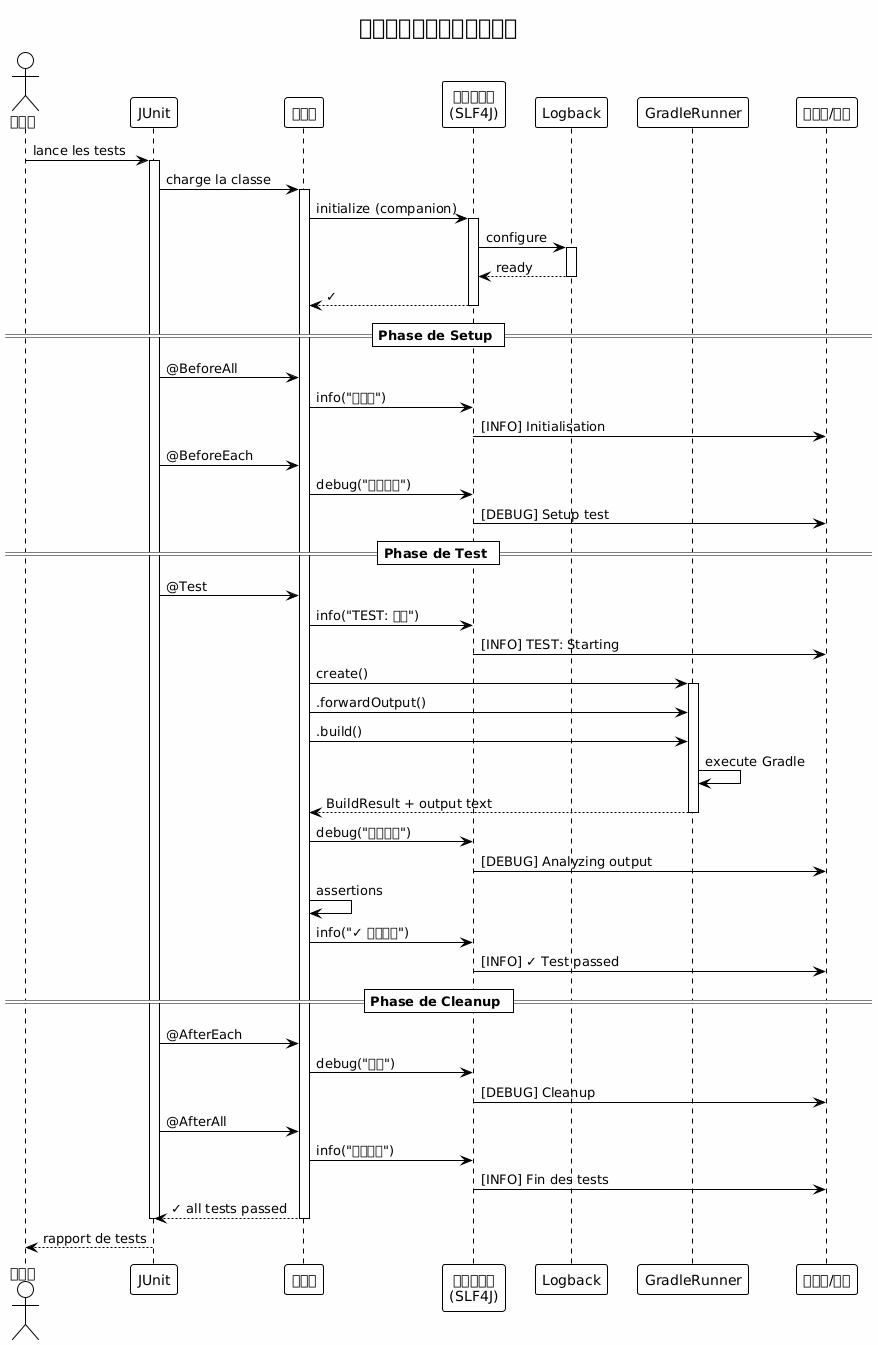

The diagram above was rendered by PlantUML. Its source (embedded in the PNG):
@startuml







<style>
  root {
    BackgroundColor white
    FontColor black
    FontName Verdana
    HyperLinkColor blue
    LineColor black
    LineThickness 1
    Margin 5
  }
  document {
    caption {
      LineThickness 0
    }
    footer {
      LineThickness 0
    }
    header {
      LineThickness 0
    }
    title {
      FontSize 22
      LineThickness 0
    }
  }
  node {
    MaximumWidth 300
  }
</style>

skinparam ArrowLollipopColor black
skinparam BackgroundColor white
skinparam DefaultFontName Verdana
skinparam DefaultMonospacedFontName Courier
skinparam LifelineStrategy nosolid
skinparam ParticipantPadding 10
skinparam SequenceLifeLineBorderColor black
skinparam Shadowing false
skinparam UseBetaStyle true

skinparam Activity {
  BackgroundColor white
  BarColor black
  BorderColor black
  FontColor black
  FontName Verdana
}
skinparam Boundary {
  FontColor black
}
skinparam Box {
  Padding 5
}
skinparam CircledCharacter {
  FontColor black
  FontName Courier
  Radius 9
}
skinparam Class {
  BackgroundColor white
  BorderColor black
  FontColor black
  FontName Verdana
}
skinparam ClassAttribute {
  FontColor black
  FontName Verdana
}
skinparam ClassStereotype {
  FontColor black
  FontName Verdana
}
skinparam Footer {
  FontColor black
  FontName Verdana
}
skinparam Header {
  FontColor black
  FontName Verdana
}
skinparam Hyperlink {
  Color blue
}
skinparam IconPackage {
  Color black
  BackgroundColor white
}
skinparam IconPrivate {
  Color black
  BackgroundColor white
}
skinparam IconProtected {
  Color black
  BackgroundColor white
}
skinparam IconPublic {
  Color black
  BackgroundColor white
}
skinparam Note {
  FontColor black
  FontName Verdana
}
skinparam Object {
  BorderColor black
}
skinparam Package {
  BorderColor black
  FontColor black
  FontName Verdana
}
skinparam State {
  BackgroundColor white
  BorderColor black
}
skinparam StereotypeA {
  BackgroundColor white
  BorderColor black
}
skinparam StereotypeC {
  BackgroundColor white
  BorderColor black
}
skinparam StereotypeE {
  BackgroundColor white
  BorderColor black
}
skinparam StereotypeI {
  BackgroundColor white
  BorderColor black
}
skinparam StereotypeN {
  BackgroundColor white
  BorderColor black
}
skinparam UseCaseStereoType {
  FontColor black
  FontName Verdana
}
skinparam backgroundColor #FEFEFE

title 功能测试中的完整日志流程
actor "开发者" as dev
participant "JUnit" as junit
participant "测试类" as test
participant "日志记录器\n(SLF4J)" as logger
participant "Logback" as logback
participant "GradleRunner" as runner
participant "控制台/文件" as output

dev -> junit : lance les tests

activate junit
junit -> test : charge la classe
activate test

test -> logger : initialize (companion)
activate logger
logger -> logback : configure
activate logback
logback --> logger : ready
deactivate logback
logger --> test : ✓
deactivate logger

== Phase de Setup ==

junit -> test : @BeforeAll
test -> logger : info("初始化")
logger -> output : [INFO] Initialisation

junit -> test : @BeforeEach
test -> logger : debug("设置测试")
logger -> output : [DEBUG] Setup test

== Phase de Test ==

junit -> test : @Test
test -> logger : info("TEST: 开始")
logger -> output : [INFO] TEST: Starting

test -> runner : create()
activate runner

test -> runner : .forwardOutput()
test -> runner : .build()

runner -> runner : execute Gradle
runner --> test : BuildResult + output text
deactivate runner

test -> logger : debug("分析输出")
logger -> output : [DEBUG] Analyzing output

test -> test : assertions
test -> logger : info("✓ 测试通过")
logger -> output : [INFO] ✓ Test passed

== Phase de Cleanup ==

junit -> test : @AfterEach
test -> logger : debug("清理")
logger -> output : [DEBUG] Cleanup

junit -> test : @AfterAll
test -> logger : info("测试结束")
logger -> output : [INFO] Fin des tests

test --> junit : ✓ all tests passed
deactivate test
deactivate junit

dev <-- junit : rapport de tests

@enduml